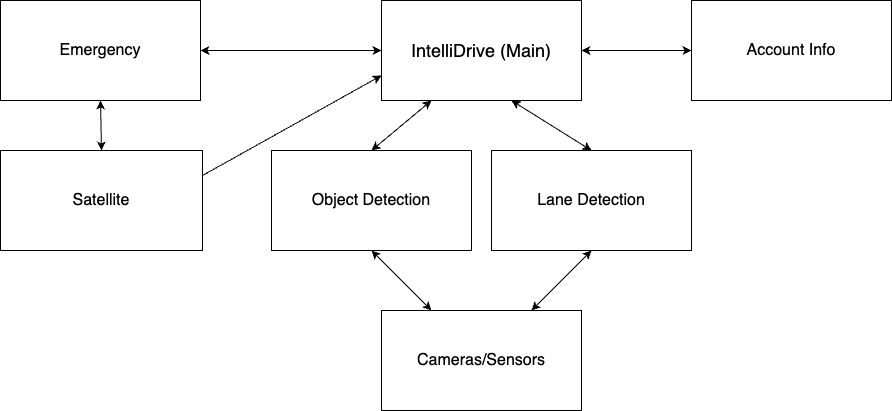

The diagram above was exported from draw.io. Its source (the exported page's mxGraphModel, read from the mxfile embedded in the PNG):
<mxGraphModel dx="1217" dy="836" grid="1" gridSize="10" guides="1" tooltips="1" connect="1" arrows="1" fold="1" page="1" pageScale="1" pageWidth="1100" pageHeight="850" math="0" shadow="0">
  <root>
    <mxCell id="0" />
    <mxCell id="1" parent="0" />
    <mxCell id="KGywXGYHqn-SfH_8f306-1" value="&lt;font style=&quot;font-size: 18px;&quot;&gt;IntelliDrive (Main)&lt;/font&gt;" style="rounded=0;whiteSpace=wrap;html=1;" vertex="1" parent="1">
      <mxGeometry x="460" y="30" width="200" height="100" as="geometry" />
    </mxCell>
    <mxCell id="KGywXGYHqn-SfH_8f306-2" value="&lt;font style=&quot;font-size: 16px;&quot;&gt;Lane Detection&lt;/font&gt;" style="rounded=0;whiteSpace=wrap;html=1;" vertex="1" parent="1">
      <mxGeometry x="570" y="180" width="200" height="100" as="geometry" />
    </mxCell>
    <mxCell id="KGywXGYHqn-SfH_8f306-3" value="&lt;font style=&quot;font-size: 16px;&quot;&gt;Object Detection&lt;/font&gt;" style="rounded=0;whiteSpace=wrap;html=1;" vertex="1" parent="1">
      <mxGeometry x="350" y="180" width="200" height="100" as="geometry" />
    </mxCell>
    <mxCell id="KGywXGYHqn-SfH_8f306-4" value="&lt;font style=&quot;font-size: 16px;&quot;&gt;Emergency&lt;/font&gt;" style="rounded=0;whiteSpace=wrap;html=1;" vertex="1" parent="1">
      <mxGeometry x="79" y="30" width="200" height="100" as="geometry" />
    </mxCell>
    <mxCell id="KGywXGYHqn-SfH_8f306-5" value="&lt;font style=&quot;font-size: 16px;&quot;&gt;Account Info&lt;/font&gt;" style="rounded=0;whiteSpace=wrap;html=1;" vertex="1" parent="1">
      <mxGeometry x="770" y="30" width="200" height="100" as="geometry" />
    </mxCell>
    <mxCell id="KGywXGYHqn-SfH_8f306-6" value="&lt;font style=&quot;font-size: 16px;&quot;&gt;Cameras/Sensors&lt;/font&gt;" style="rounded=0;whiteSpace=wrap;html=1;" vertex="1" parent="1">
      <mxGeometry x="460" y="340" width="200" height="100" as="geometry" />
    </mxCell>
    <mxCell id="KGywXGYHqn-SfH_8f306-7" value="&lt;font style=&quot;font-size: 16px;&quot;&gt;Satellite&lt;/font&gt;" style="rounded=0;whiteSpace=wrap;html=1;" vertex="1" parent="1">
      <mxGeometry x="79" y="180" width="202" height="100" as="geometry" />
    </mxCell>
    <mxCell id="KGywXGYHqn-SfH_8f306-8" value="" style="endArrow=classic;startArrow=classic;html=1;rounded=0;exitX=1;exitY=0.5;exitDx=0;exitDy=0;entryX=0;entryY=0.5;entryDx=0;entryDy=0;" edge="1" parent="1" source="KGywXGYHqn-SfH_8f306-1" target="KGywXGYHqn-SfH_8f306-5">
      <mxGeometry width="50" height="50" relative="1" as="geometry">
        <mxPoint x="570" y="320" as="sourcePoint" />
        <mxPoint x="620" y="270" as="targetPoint" />
      </mxGeometry>
    </mxCell>
    <mxCell id="KGywXGYHqn-SfH_8f306-9" value="" style="endArrow=classic;startArrow=classic;html=1;rounded=0;entryX=0.75;entryY=1;entryDx=0;entryDy=0;exitX=0.5;exitY=0;exitDx=0;exitDy=0;" edge="1" parent="1" source="KGywXGYHqn-SfH_8f306-2">
      <mxGeometry width="50" height="50" relative="1" as="geometry">
        <mxPoint x="620" y="180" as="sourcePoint" />
        <mxPoint x="590" y="130" as="targetPoint" />
      </mxGeometry>
    </mxCell>
    <mxCell id="KGywXGYHqn-SfH_8f306-10" value="" style="endArrow=classic;startArrow=classic;html=1;rounded=0;entryX=0.25;entryY=1;entryDx=0;entryDy=0;exitX=0.5;exitY=0;exitDx=0;exitDy=0;" edge="1" parent="1" source="KGywXGYHqn-SfH_8f306-3" target="KGywXGYHqn-SfH_8f306-1">
      <mxGeometry width="50" height="50" relative="1" as="geometry">
        <mxPoint x="560" y="230" as="sourcePoint" />
        <mxPoint x="620" y="270" as="targetPoint" />
      </mxGeometry>
    </mxCell>
    <mxCell id="KGywXGYHqn-SfH_8f306-11" value="" style="endArrow=classic;startArrow=classic;html=1;rounded=0;entryX=0;entryY=0.5;entryDx=0;entryDy=0;exitX=1;exitY=0.5;exitDx=0;exitDy=0;" edge="1" parent="1" source="KGywXGYHqn-SfH_8f306-4" target="KGywXGYHqn-SfH_8f306-1">
      <mxGeometry width="50" height="50" relative="1" as="geometry">
        <mxPoint x="179" y="30" as="sourcePoint" />
        <mxPoint x="620" y="270" as="targetPoint" />
      </mxGeometry>
    </mxCell>
    <mxCell id="KGywXGYHqn-SfH_8f306-12" value="" style="endArrow=classic;startArrow=classic;html=1;rounded=0;entryX=0.5;entryY=1;entryDx=0;entryDy=0;exitX=0.5;exitY=0;exitDx=0;exitDy=0;" edge="1" parent="1" source="KGywXGYHqn-SfH_8f306-7" target="KGywXGYHqn-SfH_8f306-4">
      <mxGeometry width="50" height="50" relative="1" as="geometry">
        <mxPoint x="570" y="320" as="sourcePoint" />
        <mxPoint x="620" y="270" as="targetPoint" />
      </mxGeometry>
    </mxCell>
    <mxCell id="KGywXGYHqn-SfH_8f306-13" value="" style="endArrow=classic;startArrow=classic;html=1;rounded=0;entryX=0.75;entryY=0;entryDx=0;entryDy=0;exitX=0.5;exitY=1;exitDx=0;exitDy=0;" edge="1" parent="1" source="KGywXGYHqn-SfH_8f306-2" target="KGywXGYHqn-SfH_8f306-6">
      <mxGeometry width="50" height="50" relative="1" as="geometry">
        <mxPoint x="710" y="280" as="sourcePoint" />
        <mxPoint x="383" y="440" as="targetPoint" />
      </mxGeometry>
    </mxCell>
    <mxCell id="KGywXGYHqn-SfH_8f306-14" value="" style="endArrow=classic;startArrow=classic;html=1;rounded=0;entryX=0.5;entryY=1;entryDx=0;entryDy=0;exitX=0.25;exitY=0;exitDx=0;exitDy=0;" edge="1" parent="1" source="KGywXGYHqn-SfH_8f306-6" target="KGywXGYHqn-SfH_8f306-3">
      <mxGeometry width="50" height="50" relative="1" as="geometry">
        <mxPoint x="560" y="320" as="sourcePoint" />
        <mxPoint x="610" y="270" as="targetPoint" />
      </mxGeometry>
    </mxCell>
    <mxCell id="KGywXGYHqn-SfH_8f306-17" value="" style="endArrow=classic;html=1;rounded=0;exitX=1;exitY=0.25;exitDx=0;exitDy=0;entryX=0;entryY=0.75;entryDx=0;entryDy=0;" edge="1" parent="1" source="KGywXGYHqn-SfH_8f306-7" target="KGywXGYHqn-SfH_8f306-1">
      <mxGeometry width="50" height="50" relative="1" as="geometry">
        <mxPoint x="330" y="180" as="sourcePoint" />
        <mxPoint x="450" y="105" as="targetPoint" />
      </mxGeometry>
    </mxCell>
  </root>
</mxGraphModel>